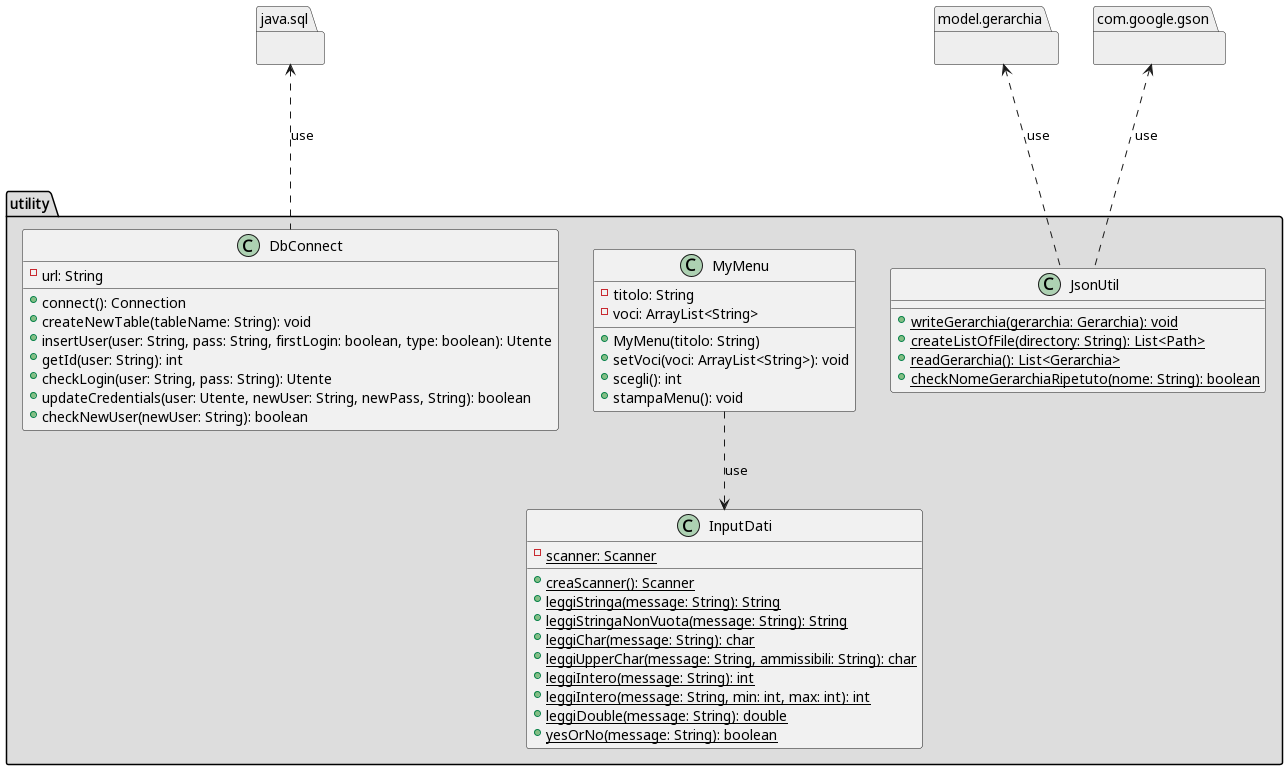

The diagram above was rendered by PlantUML. Its source (embedded in the PNG):
@startuml class_diagram

package java.sql #EEEEEE{}

package com.google.gson #EEEEEE{}

package model.gerarchia #EEEEEE{}

package "utility" #DDDDDD{
    class DbConnect{
        -url: String
        +connect(): Connection
        +createNewTable(tableName: String): void
        +insertUser(user: String, pass: String, firstLogin: boolean, type: boolean): Utente
        +getId(user: String): int
        +checkLogin(user: String, pass: String): Utente
        +updateCredentials(user: Utente, newUser: String, newPass, String): boolean
        +checkNewUser(newUser: String): boolean
    }
   
    class MyMenu{
        -titolo: String
        -voci: ArrayList<String>
        +MyMenu(titolo: String)
        +setVoci(voci: ArrayList<String>): void
        +scegli(): int
        +stampaMenu(): void
    }
    class JsonUtil{
        +{static} writeGerarchia(gerarchia: Gerarchia): void
        +{static} createListOfFile(directory: String): List<Path>
        +{static} readGerarchia(): List<Gerarchia>
        +{static} checkNomeGerarchiaRipetuto(nome: String): boolean
    }
    class InputDati{
        -{static} scanner: Scanner
        +{static} creaScanner(): Scanner
        +{static} leggiStringa(message: String): String
        +{static} leggiStringaNonVuota(message: String): String
        +{static} leggiChar(message: String): char
        +{static} leggiUpperChar(message: String, ammissibili: String): char
        +{static} leggiIntero(message: String): int
        +{static} leggiIntero(message: String, min: int, max: int): int
        +{static} leggiDouble(message: String): double
        +{static} yesOrNo(message: String): boolean


    }


    MyMenu ..> InputDati: use
    JsonUtil -up..> com.google.gson: use
    JsonUtil -up..> model.gerarchia: use
    DbConnect -up..> java.sql : use

}



@enduml